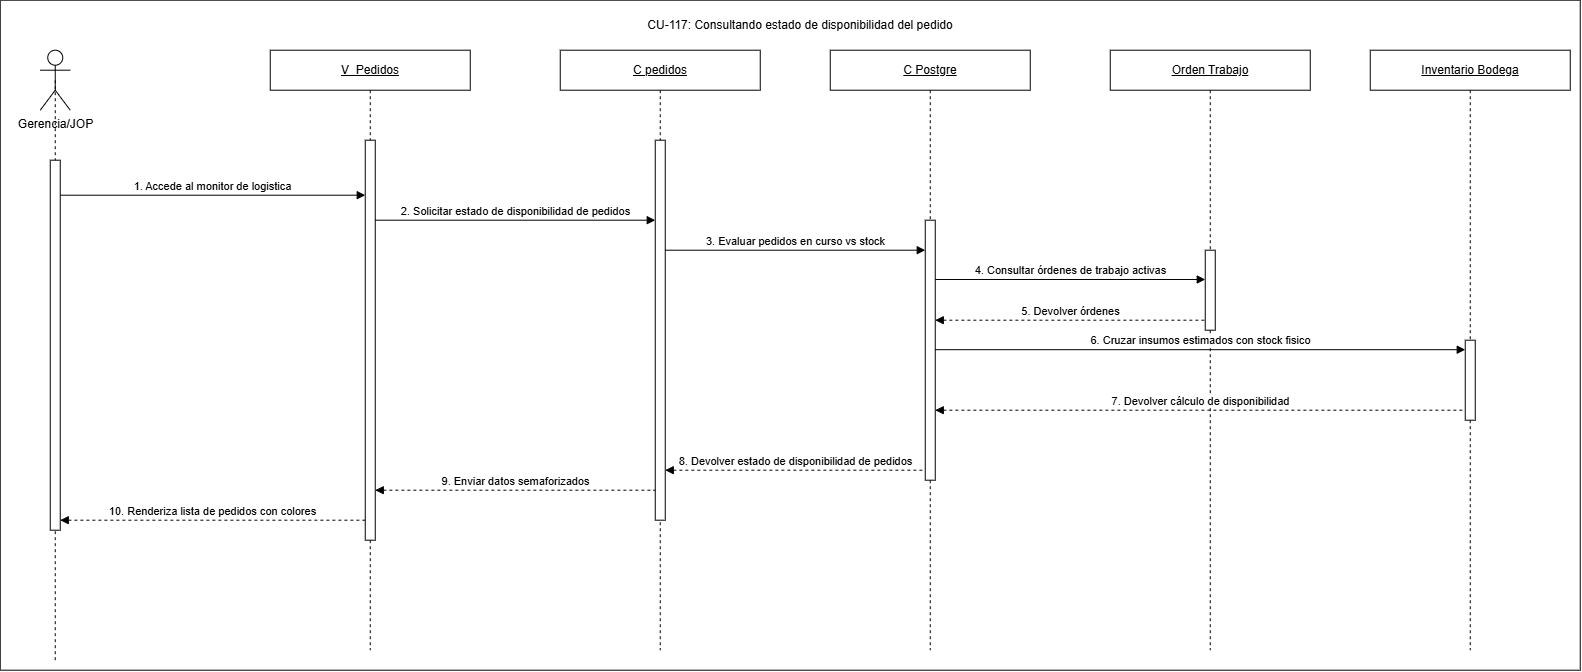

The diagram above was exported from draw.io. Its source (the exported page's mxGraphModel, read from the mxfile embedded in the PNG):
<mxGraphModel dx="587" dy="518" grid="1" gridSize="10" guides="1" tooltips="1" connect="1" arrows="1" fold="1" page="1" pageScale="1" pageWidth="827" pageHeight="1169" math="0" shadow="0">
  <root>
    <mxCell id="0" />
    <mxCell id="1" parent="0" />
    <mxCell id="cJNl1UtRzAlwKsn1KERN-2" parent="1" style="rounded=0;whiteSpace=wrap;html=1;" value="" vertex="1">
      <mxGeometry height="670" width="1580" x="120" y="910" as="geometry" />
    </mxCell>
    <mxCell id="r_E8Xtv7DfJZfK12ppSe-30" edge="1" parent="1" style="rounded=0;orthogonalLoop=1;jettySize=auto;html=1;exitX=0.5;exitY=0.5;exitDx=0;exitDy=0;exitPerimeter=0;endArrow=none;endFill=0;dashed=1;" target="r_E8Xtv7DfJZfK12ppSe-29" value="">
      <mxGeometry relative="1" as="geometry">
        <mxPoint x="175" y="1105" as="sourcePoint" />
        <mxPoint x="175" y="1570" as="targetPoint" />
      </mxGeometry>
    </mxCell>
    <mxCell id="W3QWnqyW79boU840_7jZ-1" parent="1" style="shape=umlLifeline;perimeter=lifelinePerimeter;whiteSpace=wrap;html=1;container=1;dropTarget=0;collapsible=0;recursiveResize=0;outlineConnect=0;portConstraint=eastwest;" value="&lt;u&gt;C pedidos&lt;/u&gt;" vertex="1">
      <mxGeometry height="600" width="200" x="680" y="960" as="geometry" />
    </mxCell>
    <mxCell id="W3QWnqyW79boU840_7jZ-2" parent="W3QWnqyW79boU840_7jZ-1" style="html=1;points=[[0,0,0,0,5],[0,1,0,0,-5],[1,0,0,0,5],[1,1,0,0,-5]];perimeter=orthogonalPerimeter;outlineConnect=0;targetShapes=umlLifeline;portConstraint=eastwest;" value="" vertex="1">
      <mxGeometry height="380" width="10" x="95" y="90" as="geometry" />
    </mxCell>
    <mxCell id="r_E8Xtv7DfJZfK12ppSe-2" edge="1" parent="1" source="r_E8Xtv7DfJZfK12ppSe-29" style="rounded=0;orthogonalLoop=1;jettySize=auto;html=1;exitX=0.5;exitY=0.5;exitDx=0;exitDy=0;exitPerimeter=0;endArrow=none;endFill=0;dashed=1;">
      <mxGeometry relative="1" as="geometry">
        <mxPoint x="175" y="1570" as="targetPoint" />
      </mxGeometry>
    </mxCell>
    <mxCell id="r_E8Xtv7DfJZfK12ppSe-1" parent="1" style="shape=umlActor;verticalLabelPosition=bottom;verticalAlign=top;html=1;outlineConnect=0;" value="Gerencia/JOP" vertex="1">
      <mxGeometry height="60" width="30" x="160" y="960" as="geometry" />
    </mxCell>
    <mxCell id="r_E8Xtv7DfJZfK12ppSe-3" parent="1" style="shape=umlLifeline;perimeter=lifelinePerimeter;whiteSpace=wrap;html=1;container=1;dropTarget=0;collapsible=0;recursiveResize=0;outlineConnect=0;portConstraint=eastwest;" value="&lt;u&gt;V_Pedidos&lt;/u&gt;" vertex="1">
      <mxGeometry height="600" width="200" x="390" y="960" as="geometry" />
    </mxCell>
    <mxCell id="r_E8Xtv7DfJZfK12ppSe-4" parent="r_E8Xtv7DfJZfK12ppSe-3" style="html=1;points=[[0,0,0,0,5],[0,1,0,0,-5],[1,0,0,0,5],[1,1,0,0,-5]];perimeter=orthogonalPerimeter;outlineConnect=0;targetShapes=umlLifeline;portConstraint=eastwest;" value="" vertex="1">
      <mxGeometry height="400" width="10" x="95" y="90" as="geometry" />
    </mxCell>
    <mxCell id="r_E8Xtv7DfJZfK12ppSe-6" parent="1" style="shape=umlLifeline;perimeter=lifelinePerimeter;whiteSpace=wrap;html=1;container=1;dropTarget=0;collapsible=0;recursiveResize=0;outlineConnect=0;portConstraint=eastwest;" value="&lt;u&gt;C Postgre&lt;/u&gt;" vertex="1">
      <mxGeometry height="600" width="200" x="950" y="960" as="geometry" />
    </mxCell>
    <mxCell id="r_E8Xtv7DfJZfK12ppSe-8" parent="r_E8Xtv7DfJZfK12ppSe-6" style="html=1;points=[[0,0,0,0,5],[0,1,0,0,-5],[1,0,0,0,5],[1,1,0,0,-5]];perimeter=orthogonalPerimeter;outlineConnect=0;targetShapes=umlLifeline;portConstraint=eastwest;" value="" vertex="1">
      <mxGeometry height="260" width="10" x="95" y="170" as="geometry" />
    </mxCell>
    <mxCell id="r_E8Xtv7DfJZfK12ppSe-9" parent="1" style="shape=umlLifeline;perimeter=lifelinePerimeter;whiteSpace=wrap;html=1;container=1;dropTarget=0;collapsible=0;recursiveResize=0;outlineConnect=0;portConstraint=eastwest;" value="&lt;u&gt;Orden Trabajo&lt;/u&gt;" vertex="1">
      <mxGeometry height="600" width="200" x="1230" y="960" as="geometry" />
    </mxCell>
    <mxCell id="r_E8Xtv7DfJZfK12ppSe-10" parent="r_E8Xtv7DfJZfK12ppSe-9" style="html=1;points=[[0,0,0,0,5],[0,1,0,0,-5],[1,0,0,0,5],[1,1,0,0,-5]];perimeter=orthogonalPerimeter;outlineConnect=0;targetShapes=umlLifeline;portConstraint=eastwest;" value="" vertex="1">
      <mxGeometry height="80" width="10" x="95" y="200" as="geometry" />
    </mxCell>
    <mxCell id="r_E8Xtv7DfJZfK12ppSe-12" parent="1" style="shape=umlLifeline;perimeter=lifelinePerimeter;whiteSpace=wrap;html=1;container=1;dropTarget=0;collapsible=0;recursiveResize=0;outlineConnect=0;portConstraint=eastwest;" value="&lt;u&gt;Inventario Bodega&lt;/u&gt;" vertex="1">
      <mxGeometry height="600" width="200" x="1490" y="960" as="geometry" />
    </mxCell>
    <mxCell id="r_E8Xtv7DfJZfK12ppSe-14" parent="r_E8Xtv7DfJZfK12ppSe-12" style="html=1;points=[[0,0,0,0,5],[0,1,0,0,-5],[1,0,0,0,5],[1,1,0,0,-5]];perimeter=orthogonalPerimeter;outlineConnect=0;targetShapes=umlLifeline;portConstraint=eastwest;" value="" vertex="1">
      <mxGeometry height="80" width="10" x="95" y="290" as="geometry" />
    </mxCell>
    <mxCell id="r_E8Xtv7DfJZfK12ppSe-15" edge="1" parent="1" style="html=1;verticalAlign=bottom;endArrow=block;curved=0;rounded=0;" target="r_E8Xtv7DfJZfK12ppSe-4" value="1. Accede al monitor de logistica">
      <mxGeometry relative="1" as="geometry">
        <mxPoint x="180" y="1105" as="sourcePoint" />
        <mxPoint x="460" y="1100" as="targetPoint" />
      </mxGeometry>
    </mxCell>
    <mxCell id="r_E8Xtv7DfJZfK12ppSe-16" edge="1" parent="1" style="html=1;verticalAlign=bottom;endArrow=block;curved=0;rounded=0;" value="2. Solicitar estado de disponibilidad de pedidos">
      <mxGeometry relative="1" as="geometry">
        <mxPoint x="495" y="1130" as="sourcePoint" />
        <mxPoint x="775" y="1130" as="targetPoint" />
      </mxGeometry>
    </mxCell>
    <mxCell id="r_E8Xtv7DfJZfK12ppSe-17" edge="1" parent="1" style="html=1;verticalAlign=bottom;endArrow=block;curved=0;rounded=0;" value="3. Evaluar pedidos en curso vs stock">
      <mxGeometry relative="1" as="geometry">
        <mxPoint x="785" y="1160" as="sourcePoint" />
        <mxPoint x="1045" y="1160" as="targetPoint" />
      </mxGeometry>
    </mxCell>
    <mxCell id="r_E8Xtv7DfJZfK12ppSe-18" edge="1" parent="1" style="html=1;verticalAlign=bottom;endArrow=block;curved=0;rounded=0;" target="r_E8Xtv7DfJZfK12ppSe-10" value="4. Consultar órdenes de trabajo activas">
      <mxGeometry relative="1" as="geometry">
        <mxPoint x="1055" y="1189.29" as="sourcePoint" />
        <mxPoint x="1315" y="1189.29" as="targetPoint" />
      </mxGeometry>
    </mxCell>
    <mxCell id="r_E8Xtv7DfJZfK12ppSe-19" edge="1" parent="1" style="html=1;verticalAlign=bottom;endArrow=none;curved=0;rounded=0;startArrow=block;startFill=1;endFill=0;dashed=1;" value="5. Devolver órdenes">
      <mxGeometry relative="1" as="geometry">
        <mxPoint x="1055" y="1230" as="sourcePoint" />
        <mxPoint x="1325" y="1230" as="targetPoint" />
      </mxGeometry>
    </mxCell>
    <mxCell id="r_E8Xtv7DfJZfK12ppSe-20" edge="1" parent="1" style="html=1;verticalAlign=bottom;endArrow=block;curved=0;rounded=0;" value="6. Cruzar insumos estimados con stock fisico">
      <mxGeometry relative="1" as="geometry">
        <mxPoint x="1055" y="1259.5" as="sourcePoint" />
        <mxPoint x="1585" y="1259.5" as="targetPoint" />
      </mxGeometry>
    </mxCell>
    <mxCell id="r_E8Xtv7DfJZfK12ppSe-21" edge="1" parent="1" style="html=1;verticalAlign=bottom;endArrow=none;curved=0;rounded=0;startArrow=block;startFill=1;endFill=0;dashed=1;" value="7. Devolver cálculo de disponibilidad">
      <mxGeometry relative="1" as="geometry">
        <mxPoint x="1055" y="1320" as="sourcePoint" />
        <mxPoint x="1585" y="1320" as="targetPoint" />
      </mxGeometry>
    </mxCell>
    <mxCell id="r_E8Xtv7DfJZfK12ppSe-22" edge="1" parent="1" style="html=1;verticalAlign=bottom;endArrow=none;curved=0;rounded=0;startArrow=block;startFill=1;endFill=0;dashed=1;" target="r_E8Xtv7DfJZfK12ppSe-8" value="8. Devolver estado de disponibilidad de pedidos">
      <mxGeometry relative="1" as="geometry">
        <mxPoint x="785" y="1380" as="sourcePoint" />
        <mxPoint x="1030" y="1370" as="targetPoint" />
      </mxGeometry>
    </mxCell>
    <mxCell id="r_E8Xtv7DfJZfK12ppSe-23" edge="1" parent="1" style="html=1;verticalAlign=bottom;endArrow=none;curved=0;rounded=0;startArrow=block;startFill=1;endFill=0;dashed=1;" value="&lt;div&gt;&lt;br&gt;&lt;/div&gt;9. Enviar datos semaforizados">
      <mxGeometry relative="1" as="geometry">
        <mxPoint x="495" y="1400" as="sourcePoint" />
        <mxPoint x="775" y="1400" as="targetPoint" />
      </mxGeometry>
    </mxCell>
    <mxCell id="r_E8Xtv7DfJZfK12ppSe-24" edge="1" parent="1" style="html=1;verticalAlign=bottom;endArrow=none;curved=0;rounded=0;startArrow=block;startFill=1;endFill=0;dashed=1;" value="10. Renderiza lista de pedidos con colores">
      <mxGeometry relative="1" as="geometry">
        <mxPoint x="180" y="1430" as="sourcePoint" />
        <mxPoint x="485" y="1430" as="targetPoint" />
      </mxGeometry>
    </mxCell>
    <mxCell id="r_E8Xtv7DfJZfK12ppSe-28" edge="1" parent="1" source="r_E8Xtv7DfJZfK12ppSe-1" style="rounded=0;orthogonalLoop=1;jettySize=auto;html=1;exitX=0.5;exitY=0.5;exitDx=0;exitDy=0;exitPerimeter=0;endArrow=none;endFill=0;dashed=1;" value="">
      <mxGeometry relative="1" as="geometry">
        <mxPoint x="175" y="990" as="sourcePoint" />
        <mxPoint x="175" y="1080" as="targetPoint" />
      </mxGeometry>
    </mxCell>
    <mxCell id="r_E8Xtv7DfJZfK12ppSe-29" parent="1" style="html=1;points=[[0,0,0,0,5],[0,1,0,0,-5],[1,0,0,0,5],[1,1,0,0,-5]];perimeter=orthogonalPerimeter;outlineConnect=0;targetShapes=umlLifeline;portConstraint=eastwest;" value="" vertex="1">
      <mxGeometry height="370" width="10" x="170" y="1070" as="geometry" />
    </mxCell>
    <mxCell id="cJNl1UtRzAlwKsn1KERN-1" parent="1" style="text;html=1;whiteSpace=wrap;strokeColor=none;fillColor=none;align=center;verticalAlign=middle;rounded=0;" value="&lt;div style=&quot;text-align: left;&quot;&gt;&lt;span style=&quot;font-size: 12px;&quot;&gt;CU-117: Consultando estado de disponibilidad del pedido&lt;/span&gt;&lt;/div&gt;" vertex="1">
      <mxGeometry height="30" width="340" x="750" y="920" as="geometry" />
    </mxCell>
  </root>
</mxGraphModel>